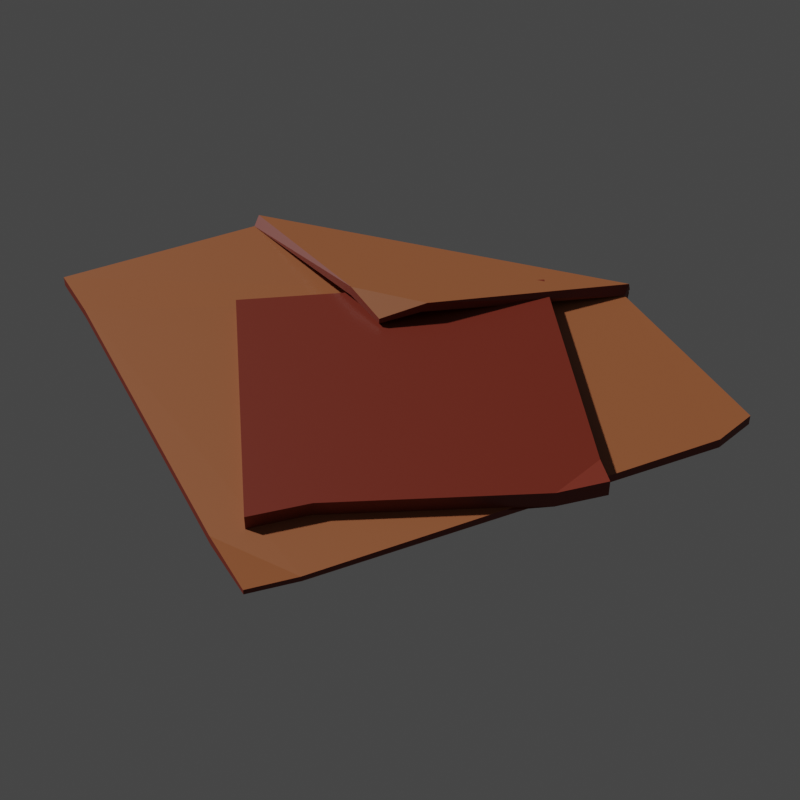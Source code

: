 # Source: cloth.blend  (saved by Blender 3.4.6; exported with 4.5.12 LTS)
import bpy
from mathutils import Matrix  # noqa: F401  (used for matrix-valued properties, if any)

bpy.ops.wm.read_factory_settings(use_empty=True)
scene = bpy.context.scene
scene.name = 'Scene'

# ---- collections
col_model = bpy.data.collections.new('Model'); scene.collection.children.link(col_model)
col_empties = bpy.data.collections.new('Empties'); scene.collection.children.link(col_empties)

# ---- materials (node trees are filled in below, after node groups)
mat_cloth = bpy.data.materials.new('cloth')
mat_cloth.use_transparent_shadow = False
mat_clothdark = bpy.data.materials.new('clothDark')
mat_clothdark.use_transparent_shadow = False

# ---- material node trees
mat_cloth.use_nodes = True; mat_cloth.node_tree.nodes.clear()
_N = mat_cloth.node_tree.nodes; _L = mat_cloth.node_tree.links
n0 = _N.new('ShaderNodeBsdfPrincipled'); n0.name = 'Principled BSDF'; n0.location = (10, 300)
n0.distribution = 'GGX'
n0.subsurface_method = 'RANDOM_WALK_SKIN'
n0.inputs[0].default_value = (0.3121, 0.09774, 0.03411, 1.0)
n0.inputs[3].default_value = 1.45
n0.inputs[27].default_value = (0.0, 0.0, 0.0, 1.0)
n0.inputs[28].default_value = 1.0
n1 = _N.new('ShaderNodeOutputMaterial'); n1.name = 'Material Output'; n1.location = (300, 300)
_L.new(n0.outputs[0], n1.inputs[0])
n1.is_active_output = True
mat_clothdark.use_nodes = True; mat_clothdark.node_tree.nodes.clear()
_N = mat_clothdark.node_tree.nodes; _L = mat_clothdark.node_tree.links
n0 = _N.new('ShaderNodeBsdfPrincipled'); n0.name = 'Principled BSDF'; n0.location = (10, 300)
n0.distribution = 'GGX'
n0.subsurface_method = 'RANDOM_WALK_SKIN'
n0.inputs[0].default_value = (0.1618, 0.01865, 0.006607, 1.0)
n0.inputs[3].default_value = 1.45
n0.inputs[27].default_value = (0.0, 0.0, 0.0, 1.0)
n0.inputs[28].default_value = 1.0
n1 = _N.new('ShaderNodeOutputMaterial'); n1.name = 'Material Output'; n1.location = (300, 300)
_L.new(n0.outputs[0], n1.inputs[0])
n1.is_active_output = True

# ---- world
world_world = bpy.data.worlds.new('World'); scene.world = world_world
world_world.use_nodes = True; world_world.node_tree.nodes.clear()
_N = world_world.node_tree.nodes; _L = world_world.node_tree.links
n0 = _N.new('ShaderNodeOutputWorld'); n0.name = 'World Output'; n0.location = (300, 300)
n1 = _N.new('ShaderNodeBackground'); n1.name = 'Background'; n1.location = (10, 300)
n1.inputs[0].default_value = (0.05088, 0.05088, 0.05088, 1.0)
_L.new(n1.outputs[0], n0.inputs[0])
n0.is_active_output = True
world_world.color = (0.05088, 0.05088, 0.05088)
world_world.use_sun_shadow = False
world_world.sun_shadow_jitter_overblur = 0.0

# ---- cameras
cam_camera_001 = bpy.data.cameras.new('Camera.001')
cam_camera_001.clip_end = 100.0
cam_camera_001.lens = 59.71
cam_camera_001.sensor_width = 32.0
cam_camera_001.sensor_height = 18.0
cam_camera_001.ortho_scale = 7.314
cam_camera_001.lens_unit = 'FOV'
cam_camera_001.dof.focus_distance = 0.0
cam_camera_001.dof.aperture_fstop = 128.0

# ---- meshes
me_plane_002 = bpy.data.meshes.new('Plane.002')
me_plane_002.from_pydata([(-0.27, -0.01261, 0.008153), (0.1583, -0.1715, 0.008153), (-0.1111, 0.4157, 0.02097), (0.3172, 0.2568, 0.008153), (-0.1111, 0.4157, 0.04452), (-0.27, -0.01261, 0.0317), (0.1583, -0.1715, 0.0317), (0.3172, 0.2568, 0.0317), (-0.1303, 0.3638, 0.0317), (-0.0474, 0.3921, 0.0317), (-0.1295, 0.366, 0.008153), (-0.04533, 0.3913, 0.008153), (-0.04655, 0.3918, 0.008153), (-0.04541, 0.3913, 0.008681), (-0.04135, 0.3898, 0.01056), (0.2316, 0.2719, 0.0317), (0.235, 0.2707, 0.008678)], [], [(0, 10, 12, 11, 3, 1), (5, 6, 7, 15, 9, 8), (1, 3, 7, 6), (2, 10, 8, 4), (3, 11, 13, 14, 16), (0, 1, 6, 5), (12, 10, 2), (14, 13, 9, 15, 16), (9, 13, 2, 4), (2, 13, 12), (12, 13, 11), (8, 9, 4), (8, 10, 0, 5), (16, 15, 7, 3)])
me_plane_002.polygons.foreach_set('material_index', [1, 1, 1, 1, 1, 1, 1, 1, 1, 1, 1, 1, 1, 1])
_uv = me_plane_002.uv_layers.new(name='UVMap')
_uv.uv.foreach_set('vector', [0.0, 0.0, 0.0, 0.8839, 0.1507, 1.0, 0.1536, 1.0, 1.0, 1.0, 1.0, 0.0, 0.0, 0.0, 1.0, 0.0, 1.0, 1.0, 0.8098, 1.0, 0.1487, 1.0, 0.0, 0.8789, 1.0, 0.0, 1.0, 1.0, 1.0, 1.0, 1.0, 0.0, 0.0, 1.0, 0.0, 0.8839, 0.0, 0.8789, 0.0, 1.0, 1.0, 1.0, 0.1536, 1.0, 0.1534, 1.0, 0.1629, 1.0, 0.8177, 1.0, 0.0, 0.0, 1.0, 0.0, 1.0, 0.0, 0.0, 0.0, 0.1507, 1.0, 0.0, 0.8839, 0.0, 1.0, 0.1629, 1.0, 0.1534, 1.0, 0.1487, 1.0, 0.8098, 1.0, 0.8177, 1.0, 0.1487, 1.0, 0.1534, 1.0, 0.0, 1.0, 0.0, 1.0, 0.0, 1.0, 0.1534, 1.0, 0.1507, 1.0, 0.1507, 1.0, 0.1534, 1.0, 0.1536, 1.0, 0.0, 0.8789, 0.1487, 1.0, 0.0, 1.0, 0.0, 0.8789, 0.0, 0.8839, 0.0, 0.0, 0.0, 0.0, 0.8177, 1.0, 0.8098, 1.0, 1.0, 1.0, 1.0, 1.0])
me_plane_002.materials.append(mat_cloth)
me_plane_002.materials.append(mat_clothdark)
me_plane_002.update()
me_plane = bpy.data.meshes.new('Plane')
me_plane.from_pydata([(-0.0006787, -0.01906, 0.03677), (0.361, -0.3721, 0.0105), (-0.3721, 0.3611, 0.0105), (0.361, 0.3611, 0.02254), (-0.3721, 0.05247, 0.0105), (0.04887, -0.3721, 0.0105), (-0.3839, 0.04452, 0.02329), (-0.001681, -0.02005, 0.0441), (0.03714, -0.3801, 0.02329), (0.03815, -0.3791, -0.00585), (0.361, -0.3721, -0.004585), (0.361, 0.3611, 0.01494), (-0.3721, 0.3611, -0.004585), (-0.3829, 0.04552, -0.00585), (-0.3859, 0.04255, 0.00878), (0.03516, -0.382, 0.00878), (-0.3869, 0.04363, 0.01137), (0.03415, -0.381, 0.01137), (-0.3859, 0.04377, 0.006094), (0.03516, -0.3808, 0.006094), (-0.07161, -0.006587, 0.05791), (-0.06239, -0.007174, 0.04477), (0.009546, -0.09191, 0.04311), (0.008503, -0.09262, 0.0572), (0.2902, 0.3611, 0.002906), (0.361, 0.2489, -0.004585), (0.2874, 0.3611, 0.0105), (0.361, 0.2472, 0.0105), (0.2846, 0.3552, -0.004585), (0.3585, -0.2706, -0.000242), (0.3585, -0.2697, 0.01485), (-0.3073, 0.3824, 0.0105), (-0.3083, 0.3819, -0.004585), (-0.3083, 0.3824, -0.003886)], [], [(4, 14, 16, 6), (3, 11, 24, 26), (7, 20, 23), (0, 7, 23, 22), (4, 6, 20, 21), (13, 12, 32, 28, 25, 29, 10, 9), (5, 9, 10, 1), (5, 15, 19, 9), (2, 12, 13, 4), (1, 10, 29, 30), (15, 17, 16, 14), (14, 18, 19, 15), (9, 19, 18, 13), (13, 18, 14, 4), (8, 17, 15, 5), (6, 16, 17, 8), (5, 1, 30, 27, 26, 31, 2, 4), (4, 21, 22, 5), (20, 6, 8, 23), (23, 8, 5, 22), (21, 0, 22), (20, 7, 0, 21), (24, 33, 31, 26), (12, 33, 32), (25, 11, 3, 27), (27, 3, 26), (30, 29, 25, 27), (32, 33, 24, 11, 25, 28), (31, 33, 12, 2)])
me_plane.polygons.foreach_set('material_index', [1, 1, 0, 1, 1, 0, 1, 1, 1, 1, 0, 0, 0, 1, 1, 0, 0, 0, 0, 1, 0, 1, 1, 0, 1, 0, 1, 0, 1])
_uv = me_plane.uv_layers.new(name='UVMap')
_uv.uv.foreach_set('vector', [0.0, 0.0, 0.0, 0.0, 0.0, 0.0, 0.0, 0.0, 0.0, 0.0, 0.0, 0.0, 0.0, 0.0, 0.0, 0.0, 0.0, 0.0, 0.0, 0.109, 0.118, 0.0, 0.0, 0.0, 0.0, 0.0, 0.0, 0.0, 0.0, 0.0, 0.0, 0.0, 0.0, 0.0, 0.0, 0.0, 0.0, 0.0, 0.0, 0.5791, 0.0, 1.0, 0.08424, 0.9992, 0.8957, 0.992, 1.0, 0.847, 1.0, 0.112, 1.0, 0.0, 0.5742, 0.0, 0.0, 0.0, 0.0, 0.0, 0.0, 0.0, 0.0, 0.0, 0.0, 0.0, 0.0, 0.0, 0.0, 0.0, 0.0, 0.0, 0.0, 0.0, 0.0, 0.0, 0.0, 0.0, 0.0, 0.0, 0.0, 0.0, 0.0, 0.0, 0.0, 0.0, 0.0, 0.0, 0.5742, 0.0, 0.5742, 0.0, 0.0, 0.5791, 0.0, 0.5791, 0.0, 0.5791, 0.0, 0.5791, 0.5742, 0.0, 0.5742, 0.0, 0.5742, 0.0, 0.5742, 0.0, 0.0, 0.5791, 0.0, 0.5791, 0.0, 0.0, 0.0, 0.0, 0.0, 0.0, 0.0, 0.0, 0.0, 0.0, 0.0, 0.0, 0.0, 0.0, 0.0, 0.0, 0.0, 0.5791, 0.0, 0.5791, 0.5742, 0.0, 0.5742, 0.0, 0.0, 0.0, 0.0, 0.0, 0.0, 0.0, 0.0, 0.0, 0.0, 0.0, 0.0, 0.0, 0.0, 0.0, 0.0, 0.0, 0.0, 0.0, 0.0, 0.0, 0.0, 0.0, 0.0, 0.0, 0.0, 0.109, 0.0, 0.5791, 0.5742, 0.0, 0.118, 0.0, 0.0, 0.0, 0.0, 0.0, 0.0, 0.0, 0.0, 0.0, 0.0, 0.0, 0.0, 0.0, 0.0, 0.0, 0.0, 0.0, 0.0, 0.0, 0.0, 0.0, 0.0, 0.0, 0.0, 0.0, 0.0, 0.0, 0.0, 0.0, 0.0, 0.0, 0.0, 1.0, 0.08429, 1.0, 0.08424, 0.9992, 0.0, 0.0, 0.0, 0.0, 0.0, 0.0, 0.0, 0.0, 0.0, 0.0, 0.0, 0.0, 0.0, 0.0, 0.0, 0.0, 0.0, 0.0, 0.0, 0.0, 0.0, 0.0, 0.08424, 0.9992, 0.08429, 1.0, 0.9033, 1.0, 1.0, 1.0, 1.0, 0.847, 0.8957, 0.992, 0.0, 0.0, 0.0, 0.0, 0.0, 0.0, 0.0, 0.0])
me_plane.materials.append(mat_cloth)
me_plane.materials.append(mat_clothdark)
me_plane.update()

# ---- objects
ob_icon_camera2 = bpy.data.objects.new('icon_camera2', cam_camera_001)
ob_plane_001 = bpy.data.objects.new('Plane.001', me_plane_002)
ob_plane = bpy.data.objects.new('Plane', me_plane)
ob_placeattach_box = bpy.data.objects.new('placeAttach_box', None)
ob_static_box = bpy.data.objects.new('static_box', None)
ob_bounding_sphere = bpy.data.objects.new('bounding_sphere', None)

# ---- transforms, parenting, visibility, modifiers, constraints
ob_icon_camera2.location = (0.7263, 1.525, 1.316)
ob_icon_camera2.rotation_euler = (0.8762, 0.00508, -3.603)
ob_icon_camera2.scale = (1.0, 1.0, 1.0)
ob_icon_camera2.lock_rotations_4d = False
ob_icon_camera2.empty_display_type = 'ARROWS'
ob_icon_camera2.color = (0.0, 0.0, 0.0, 0.0)
ob_icon_camera2.display_type = 'WIRE'
ob_icon_camera2.lineart.crease_threshold = 0.0
ob_plane_001.location = (0.0, 0.0, 0.0)
ob_plane.location = (0.0, 0.0, 0.0)
ob_placeattach_box.location = (0.01933, 0.01927, 0.008038)
ob_placeattach_box.scale = (0.3564, 0.3564, 0.03721)
ob_placeattach_box.empty_display_type = 'CUBE'
ob_static_box.location = (0.01933, 0.01927, 0.008038)
ob_static_box.scale = (0.3564, 0.3564, 0.03721)
ob_static_box.empty_display_type = 'CUBE'
ob_bounding_sphere.location = (0.02632, 0.01924, 0.03021)
ob_bounding_sphere.scale = (0.5758, 0.5758, 0.5758)
ob_bounding_sphere.empty_display_type = 'SPHERE'

# ---- collection membership
scene.collection.objects.link(ob_icon_camera2)
col_model.objects.link(ob_plane_001)
col_model.objects.link(ob_plane)
col_empties.objects.link(ob_placeattach_box)
col_empties.objects.link(ob_static_box)
col_empties.objects.link(ob_bounding_sphere)

# ---- scene / render settings (as saved in the file)
scene.camera = ob_icon_camera2
scene.frame_start = 1; scene.frame_end = 250; scene.frame_set(1)
scene.render.engine = 'BLENDER_EEVEE_NEXT'
scene.render.resolution_y = 1920
scene.cycles.sampling_pattern = 'TABULATED_SOBOL'
scene.cycles.use_light_tree = False
scene.view_settings.view_transform = 'Filmic'
bpy.context.view_layer.update()

# ---- added for rendering (the .blend has no usable light): sun
light_auto_sun = bpy.data.lights.new('AutoSun', 'SUN')
light_auto_sun.energy = 3.0
light_auto_sun.angle = 0.0523599
ob_auto_sun = bpy.data.objects.new('AutoSun', light_auto_sun)
scene.collection.objects.link(ob_auto_sun)
ob_auto_sun.rotation_euler = (0.872665, 0.174533, 0.523599)
bpy.context.view_layer.update()
